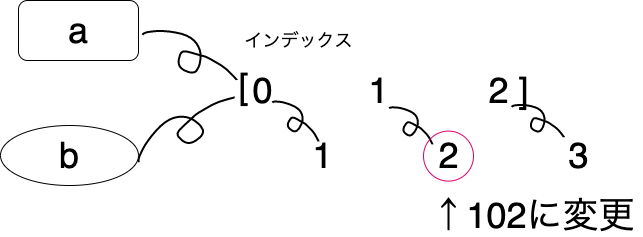

The diagram above was exported from draw.io. Its source (the exported page's mxGraphModel, read from the mxfile embedded in the PNG):
<mxGraphModel dx="870" dy="815" grid="1" gridSize="10" guides="1" tooltips="1" connect="1" arrows="1" fold="1" page="1" pageScale="1" pageWidth="827" pageHeight="1169" math="0" shadow="0">
  <root>
    <mxCell id="0" />
    <mxCell id="1" parent="0" />
    <mxCell id="2" value="&lt;font style=&quot;font-size: 36px&quot;&gt;a&lt;/font&gt;" style="rounded=1;whiteSpace=wrap;html=1;" parent="1" vertex="1">
      <mxGeometry x="90" y="40" width="120" height="60" as="geometry" />
    </mxCell>
    <mxCell id="3" value="&lt;font style=&quot;font-size: 36px&quot;&gt;0&lt;/font&gt;" style="text;html=1;align=center;verticalAlign=middle;resizable=0;points=[];autosize=1;" parent="1" vertex="1">
      <mxGeometry x="314.17" y="115" width="40" height="30" as="geometry" />
    </mxCell>
    <mxCell id="4" value="" style="shape=stencil(lVjLbhsxDPyavRKSSL3OafofAeLWRls7cNzX35eLRdySQkbd28bhSCI5JEda+OH1+PRyWFJ4vV0vXw4/T8+348IflpRO5+Pherrp18KPCz98ulwPn6+X7+fn7e+Xp9Vy/fp2+bGu8GvDBQphBaXwe/uhNGrbLx83+6+nM7QXyvy+faQQjX3ulMD6TKFa+0Qs79sLdbu+VCpg/ebX5w7tY6TmABE6EAtJMQD1CQE0RGwBMcMjJd0hGcAkpJFKti7A9bl4lwMJsBddPzr7gOwzibVP2F4Z2S3noH2O1C1HNYnI4awUthvEBj3O5a1G7h4UDGiUxaYgw5xplTTHa8yiEt5cvBdOgIVclHbW6YwrpwyVoKWP8lA0rWwBmKgjoO7dobadgIapoU5Xm4cms7Amt8PkSFpclhodJ06pITZxHVNDyecy3XGDUXp325F6xTtk4mYBkwLSDuScxtTQKRBckwy4yyj9pe5CSKeQ/aFQnNZRw3vcluJbfS8w12Or7Jh+In769ISPpJmwYWo4E5Ko2Vw3zCYFJBvWSc3pPKn2SBXTTwHO6ZpwlCJFS7+J6hEtSTtyyyQP2o7tkQqu6hEwaccK6DYPOsYmY5rdhJjmoVt6y6QeElUbpYkYG8knEy4JVeu04AmhFZes0zKhRh12wHpPY8K7FKVG3ck3xhNCm6XYI/FEbQztmDFblWrJASYjpVN0gMkcDVQtvRk343KX/XeJhUu0MPXkAXCH7CsuTQRQ9Y0s4b6kcifuAtThKjADMOW2C5Cp7zuSioe0B9A002FPWJt2DXckPEVVgXVbcZMLUKte9TG+0ahkc1xifEXpw3xgfMfqQ6ucXAj6MNgZSwdVFsFdOXBYVeOx1RqTRqZiJ9kjCZ5xfRBYgruGAqpVrtq9I3ptCMP7xOTe9D8I/fj7fLK9vPz7P//Uoj9tzzT8+Ac=);fillColor=none;strokeWidth=2;rotation=30;" parent="1" vertex="1">
      <mxGeometry x="210" y="79.75" width="104.17" height="31.25" as="geometry" />
    </mxCell>
    <mxCell id="6" value="&lt;font style=&quot;font-size: 36px&quot;&gt;[&lt;/font&gt;" style="text;html=1;align=center;verticalAlign=middle;resizable=0;points=[];autosize=1;" parent="1" vertex="1">
      <mxGeometry x="300" y="111" width="30" height="30" as="geometry" />
    </mxCell>
    <mxCell id="7" value="&lt;font style=&quot;font-size: 36px&quot;&gt;1&lt;/font&gt;" style="text;html=1;align=center;verticalAlign=middle;resizable=0;points=[];autosize=1;" parent="1" vertex="1">
      <mxGeometry x="430" y="115" width="40" height="30" as="geometry" />
    </mxCell>
    <mxCell id="8" value="&lt;font style=&quot;font-size: 36px&quot;&gt;1&lt;/font&gt;" style="text;html=1;align=center;verticalAlign=middle;resizable=0;points=[];autosize=1;" parent="1" vertex="1">
      <mxGeometry x="374" y="180" width="40" height="30" as="geometry" />
    </mxCell>
    <mxCell id="9" value="&lt;font style=&quot;font-size: 36px&quot;&gt;2&lt;/font&gt;" style="text;html=1;align=center;verticalAlign=middle;resizable=0;points=[];autosize=1;" parent="1" vertex="1">
      <mxGeometry x="500" y="180" width="40" height="30" as="geometry" />
    </mxCell>
    <mxCell id="10" value="&lt;font style=&quot;font-size: 36px&quot;&gt;3&lt;/font&gt;" style="text;html=1;align=center;verticalAlign=middle;resizable=0;points=[];autosize=1;" parent="1" vertex="1">
      <mxGeometry x="630" y="180" width="40" height="30" as="geometry" />
    </mxCell>
    <mxCell id="11" value="&lt;font style=&quot;font-size: 36px&quot;&gt;2&lt;/font&gt;" style="text;html=1;align=center;verticalAlign=middle;resizable=0;points=[];autosize=1;" parent="1" vertex="1">
      <mxGeometry x="550" y="115" width="40" height="30" as="geometry" />
    </mxCell>
    <mxCell id="12" value="&lt;font style=&quot;font-size: 36px&quot;&gt;]&lt;/font&gt;" style="text;html=1;align=center;verticalAlign=middle;resizable=0;points=[];autosize=1;" parent="1" vertex="1">
      <mxGeometry x="580" y="115" width="30" height="30" as="geometry" />
    </mxCell>
    <mxCell id="13" value="&lt;font style=&quot;font-size: 18px&quot;&gt;インデックス&lt;/font&gt;" style="text;html=1;align=center;verticalAlign=middle;resizable=0;points=[];autosize=1;" parent="1" vertex="1">
      <mxGeometry x="310" y="70" width="120" height="20" as="geometry" />
    </mxCell>
    <mxCell id="14" value="" style="shape=stencil(lVjLbhsxDPyavRKSSL3OafofAeLWRls7cNzX35eLRdySQkbd28bhSCI5JEda+OH1+PRyWFJ4vV0vXw4/T8+348IflpRO5+Pherrp18KPCz98ulwPn6+X7+fn7e+Xp9Vy/fp2+bGu8GvDBQphBaXwe/uhNGrbLx83+6+nM7QXyvy+faQQjX3ulMD6TKFa+0Qs79sLdbu+VCpg/ebX5w7tY6TmABE6EAtJMQD1CQE0RGwBMcMjJd0hGcAkpJFKti7A9bl4lwMJsBddPzr7gOwzibVP2F4Z2S3noH2O1C1HNYnI4awUthvEBj3O5a1G7h4UDGiUxaYgw5xplTTHa8yiEt5cvBdOgIVclHbW6YwrpwyVoKWP8lA0rWwBmKgjoO7dobadgIapoU5Xm4cms7Amt8PkSFpclhodJ06pITZxHVNDyecy3XGDUXp325F6xTtk4mYBkwLSDuScxtTQKRBckwy4yyj9pe5CSKeQ/aFQnNZRw3vcluJbfS8w12Or7Jh+In769ISPpJmwYWo4E5Ko2Vw3zCYFJBvWSc3pPKn2SBXTTwHO6ZpwlCJFS7+J6hEtSTtyyyQP2o7tkQqu6hEwaccK6DYPOsYmY5rdhJjmoVt6y6QeElUbpYkYG8knEy4JVeu04AmhFZes0zKhRh12wHpPY8K7FKVG3ck3xhNCm6XYI/FEbQztmDFblWrJASYjpVN0gMkcDVQtvRk343KX/XeJhUu0MPXkAXCH7CsuTQRQ9Y0s4b6kcifuAtThKjADMOW2C5Cp7zuSioe0B9A002FPWJt2DXckPEVVgXVbcZMLUKte9TG+0ahkc1xifEXpw3xgfMfqQ6ucXAj6MNgZSwdVFsFdOXBYVeOx1RqTRqZiJ9kjCZ5xfRBYgruGAqpVrtq9I3ptCMP7xOTe9D8I/fj7fLK9vPz7P//Uoj9tzzT8+Ac=);fillColor=none;strokeWidth=2;rotation=45;" parent="1" vertex="1">
      <mxGeometry x="337.68" y="150.6" width="60" height="20" as="geometry" />
    </mxCell>
    <mxCell id="15" value="" style="shape=stencil(lVjLbhsxDPyavRKSSL3OafofAeLWRls7cNzX35eLRdySQkbd28bhSCI5JEda+OH1+PRyWFJ4vV0vXw4/T8+348IflpRO5+Pherrp18KPCz98ulwPn6+X7+fn7e+Xp9Vy/fp2+bGu8GvDBQphBaXwe/uhNGrbLx83+6+nM7QXyvy+faQQjX3ulMD6TKFa+0Qs79sLdbu+VCpg/ebX5w7tY6TmABE6EAtJMQD1CQE0RGwBMcMjJd0hGcAkpJFKti7A9bl4lwMJsBddPzr7gOwzibVP2F4Z2S3noH2O1C1HNYnI4awUthvEBj3O5a1G7h4UDGiUxaYgw5xplTTHa8yiEt5cvBdOgIVclHbW6YwrpwyVoKWP8lA0rWwBmKgjoO7dobadgIapoU5Xm4cms7Amt8PkSFpclhodJ06pITZxHVNDyecy3XGDUXp325F6xTtk4mYBkwLSDuScxtTQKRBckwy4yyj9pe5CSKeQ/aFQnNZRw3vcluJbfS8w12Or7Jh+In769ISPpJmwYWo4E5Ko2Vw3zCYFJBvWSc3pPKn2SBXTTwHO6ZpwlCJFS7+J6hEtSTtyyyQP2o7tkQqu6hEwaccK6DYPOsYmY5rdhJjmoVt6y6QeElUbpYkYG8knEy4JVeu04AmhFZes0zKhRh12wHpPY8K7FKVG3ck3xhNCm6XYI/FEbQztmDFblWrJASYjpVN0gMkcDVQtvRk343KX/XeJhUu0MPXkAXCH7CsuTQRQ9Y0s4b6kcifuAtThKjADMOW2C5Cp7zuSioe0B9A002FPWJt2DXckPEVVgXVbcZMLUKte9TG+0ahkc1xifEXpw3xgfMfqQ6ucXAj6MNgZSwdVFsFdOXBYVeOx1RqTRqZiJ9kjCZ5xfRBYgruGAqpVrtq9I3ptCMP7xOTe9D8I/fj7fLK9vPz7P//Uoj9tzzT8+Ac=);fillColor=none;strokeWidth=2;rotation=35;" parent="1" vertex="1">
      <mxGeometry x="580" y="150.6" width="60" height="20" as="geometry" />
    </mxCell>
    <mxCell id="16" value="" style="shape=stencil(lVjLbhsxDPyavRKSSL3OafofAeLWRls7cNzX35eLRdySQkbd28bhSCI5JEda+OH1+PRyWFJ4vV0vXw4/T8+348IflpRO5+Pherrp18KPCz98ulwPn6+X7+fn7e+Xp9Vy/fp2+bGu8GvDBQphBaXwe/uhNGrbLx83+6+nM7QXyvy+faQQjX3ulMD6TKFa+0Qs79sLdbu+VCpg/ebX5w7tY6TmABE6EAtJMQD1CQE0RGwBMcMjJd0hGcAkpJFKti7A9bl4lwMJsBddPzr7gOwzibVP2F4Z2S3noH2O1C1HNYnI4awUthvEBj3O5a1G7h4UDGiUxaYgw5xplTTHa8yiEt5cvBdOgIVclHbW6YwrpwyVoKWP8lA0rWwBmKgjoO7dobadgIapoU5Xm4cms7Amt8PkSFpclhodJ06pITZxHVNDyecy3XGDUXp325F6xTtk4mYBkwLSDuScxtTQKRBckwy4yyj9pe5CSKeQ/aFQnNZRw3vcluJbfS8w12Or7Jh+In769ISPpJmwYWo4E5Ko2Vw3zCYFJBvWSc3pPKn2SBXTTwHO6ZpwlCJFS7+J6hEtSTtyyyQP2o7tkQqu6hEwaccK6DYPOsYmY5rdhJjmoVt6y6QeElUbpYkYG8knEy4JVeu04AmhFZes0zKhRh12wHpPY8K7FKVG3ck3xhNCm6XYI/FEbQztmDFblWrJASYjpVN0gMkcDVQtvRk343KX/XeJhUu0MPXkAXCH7CsuTQRQ9Y0s4b6kcifuAtThKjADMOW2C5Cp7zuSioe0B9A002FPWJt2DXckPEVVgXVbcZMLUKte9TG+0ahkc1xifEXpw3xgfMfqQ6ucXAj6MNgZSwdVFsFdOXBYVeOx1RqTRqZiJ9kjCZ5xfRBYgruGAqpVrtq9I3ptCMP7xOTe9D8I/fj7fLK9vPz7P//Uoj9tzzT8+Ac=);fillColor=none;strokeWidth=2;rotation=45;" parent="1" vertex="1">
      <mxGeometry x="455.17" y="155.03" width="55.86" height="20" as="geometry" />
    </mxCell>
    <mxCell id="21" value="" style="shape=stencil(lVjLbhsxDPyavRKSSL3OafofAeLWRls7cNzX35eLRdySQkbd28bhSCI5JEda+OH1+PRyWFJ4vV0vXw4/T8+348IflpRO5+Pherrp18KPCz98ulwPn6+X7+fn7e+Xp9Vy/fp2+bGu8GvDBQphBaXwe/uhNGrbLx83+6+nM7QXyvy+faQQjX3ulMD6TKFa+0Qs79sLdbu+VCpg/ebX5w7tY6TmABE6EAtJMQD1CQE0RGwBMcMjJd0hGcAkpJFKti7A9bl4lwMJsBddPzr7gOwzibVP2F4Z2S3noH2O1C1HNYnI4awUthvEBj3O5a1G7h4UDGiUxaYgw5xplTTHa8yiEt5cvBdOgIVclHbW6YwrpwyVoKWP8lA0rWwBmKgjoO7dobadgIapoU5Xm4cms7Amt8PkSFpclhodJ06pITZxHVNDyecy3XGDUXp325F6xTtk4mYBkwLSDuScxtTQKRBckwy4yyj9pe5CSKeQ/aFQnNZRw3vcluJbfS8w12Or7Jh+In769ISPpJmwYWo4E5Ko2Vw3zCYFJBvWSc3pPKn2SBXTTwHO6ZpwlCJFS7+J6hEtSTtyyyQP2o7tkQqu6hEwaccK6DYPOsYmY5rdhJjmoVt6y6QeElUbpYkYG8knEy4JVeu04AmhFZes0zKhRh12wHpPY8K7FKVG3ck3xhNCm6XYI/FEbQztmDFblWrJASYjpVN0gMkcDVQtvRk343KX/XeJhUu0MPXkAXCH7CsuTQRQ9Y0s4b6kcifuAtThKjADMOW2C5Cp7zuSioe0B9A002FPWJt2DXckPEVVgXVbcZMLUKte9TG+0ahkc1xifEXpw3xgfMfqQ6ucXAj6MNgZSwdVFsFdOXBYVeOx1RqTRqZiJ9kjCZ5xfRBYgruGAqpVrtq9I3ptCMP7xOTe9D8I/fj7fLK9vPz7P//Uoj9tzzT8+Ac=);fillColor=none;strokeWidth=2;rotation=-30;" vertex="1" parent="1">
      <mxGeometry x="200.04" y="152.07" width="114.84" height="31.25" as="geometry" />
    </mxCell>
    <mxCell id="22" value="&lt;span style=&quot;font-family: &amp;#34;helvetica&amp;#34; ; font-size: 36px&quot;&gt;↑102に変更&lt;/span&gt;" style="text;html=1;align=center;verticalAlign=middle;resizable=0;points=[];autosize=1;" vertex="1" parent="1">
      <mxGeometry x="494" y="240" width="220" height="30" as="geometry" />
    </mxCell>
    <mxCell id="23" value="&lt;span style=&quot;font-size: 36px&quot;&gt;b&lt;/span&gt;" style="ellipse;whiteSpace=wrap;html=1;" vertex="1" parent="1">
      <mxGeometry x="72" y="165" width="138" height="60" as="geometry" />
    </mxCell>
    <mxCell id="24" value="" style="ellipse;whiteSpace=wrap;html=1;aspect=fixed;fillColor=none;strokeColor=#D80073;" vertex="1" parent="1">
      <mxGeometry x="495" y="170.6" width="50" height="50" as="geometry" />
    </mxCell>
  </root>
</mxGraphModel>